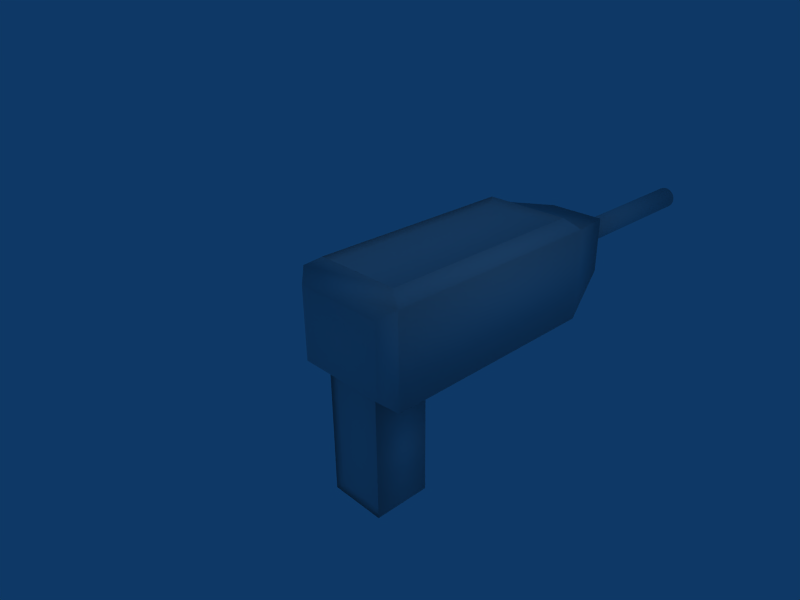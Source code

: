 # Source: pistol.blend  (saved by Blender 2.49.2; exported with 4.5.12 LTS)
import bpy
from mathutils import Matrix  # noqa: F401  (used for matrix-valued properties, if any)

bpy.ops.wm.read_factory_settings(use_empty=True)
scene = bpy.context.scene
scene.name = 'Scene'

# ---- collections
col_collection_1 = bpy.data.collections.new('Collection 1'); scene.collection.children.link(col_collection_1)

# ---- materials (node trees are filled in below, after node groups)
mat_material = bpy.data.materials.new('Material')
mat_material.alpha_threshold = 0.0
mat_material.roughness = 0.5
mat_material.line_color = (0.0, 0.0, 0.0, 1.0)

# ---- material node trees

# ---- world
world_world = bpy.data.worlds.new('World'); scene.world = world_world
world_world.color = (0.05656, 0.2208, 0.4)
world_world.use_sun_shadow = False
world_world.sun_shadow_jitter_overblur = 0.0
world_world.cycles.sampling_method = 'MANUAL'
world_world.cycles.sample_map_resolution = 256

# ---- cameras
cam_camera = bpy.data.cameras.new('Camera')
cam_camera.passepartout_alpha = 0.2
cam_camera.clip_end = 100.0
cam_camera.lens = 35.0
cam_camera.ortho_scale = 7.314
cam_camera.show_passepartout = False
cam_camera.show_safe_areas = True
cam_camera.dof.focus_distance = 0.0
cam_camera.dof.aperture_fstop = 128.0

# ---- lights
light_spot = bpy.data.lights.new('Spot', 'POINT')
light_spot.transmission_factor = 0.0
light_spot.cutoff_distance = 30.0
light_spot.energy = 100.0
light_spot.shadow_buffer_clip_start = 1.001
light_spot.shadow_soft_size = 1.0
light_spot.shadow_maximum_resolution = 0.006
light_spot.use_absolute_resolution = True
light_spot.cycles.use_multiple_importance_sampling = False

# ---- meshes
me_cylinder = bpy.data.meshes.new('Cylinder')
me_cylinder.from_pydata([(2.511, 14.85, -21.53), (2.511, 14.85, -26.55), (-2.511, 14.85, -26.55), (-2.511, 14.85, -21.53), (2.511, 4.035, -21.53), (2.511, 4.035, -26.55), (-2.511, 4.035, -26.55), (-2.511, 4.035, -21.53), (-2.139, 4.407, -26.19), (2.139, 4.407, -26.19), (-2.139, 14.48, -26.19), (2.139, 14.48, -26.19), (0.7071, 0.7071, -1.0), (0.8315, 0.5556, -1.0), (0.9239, 0.3827, -1.0), (0.9808, 0.1951, -1.0), (1.0, 7.55e-08, -1.0), (0.9808, -0.1951, -1.0), (0.9239, -0.3827, -1.0), (0.8315, -0.5556, -1.0), (0.7071, -0.7071, -1.0), (0.5556, -0.8315, -1.0), (0.3827, -0.9239, -1.0), (0.1951, -0.9808, -1.0), (-3.258e-07, -1.0, -1.0), (-0.1951, -0.9808, -1.0), (-0.3827, -0.9239, -1.0), (-0.5556, -0.8315, -1.0), (-0.7071, -0.7071, -1.0), (-0.8315, -0.5556, -1.0), (-0.9239, -0.3827, -1.0), (-0.9808, -0.1951, -1.0), (-1.0, 9.656e-07, -1.0), (-0.9808, 0.1951, -1.0), (-0.9239, 0.3827, -1.0), (-0.8315, 0.5556, -1.0), (-0.7071, 0.7071, -1.0), (-0.5556, 0.8315, -1.0), (-0.3827, 0.9239, -1.0), (-0.1951, 0.9808, -1.0), (1.605e-06, 1.0, -1.0), (0.1951, 0.9808, -1.0), (0.3827, 0.9239, -1.0), (0.5556, 0.8315, -1.0), (0.7071, 0.7071, 16.0), (0.8315, 0.5556, 16.0), (0.9239, 0.3827, 16.0), (0.9808, 0.1951, 16.0), (1.0, -1.113e-06, 16.0), (0.9808, -0.1951, 16.0), (0.9239, -0.3827, 16.0), (0.8315, -0.5556, 16.0), (0.7071, -0.7071, 16.0), (0.5556, -0.8315, 16.0), (0.3827, -0.9239, 16.0), (0.1951, -0.9808, 16.0), (9.298e-07, -1.0, 16.0), (-0.1951, -0.9808, 16.0), (-0.3827, -0.9239, 16.0), (-0.5556, -0.8315, 16.0), (-0.7071, -0.7071, 16.0), (-0.8315, -0.5556, 16.0), (-0.9239, -0.3827, 16.0), (-0.9808, -0.1951, 16.0), (-1.0, -2.972e-06, 16.0), (-0.9808, 0.1951, 16.0), (-0.9239, 0.3827, 16.0), (-0.8315, 0.5556, 16.0), (-0.7071, 0.7071, 16.0), (-0.5556, 0.8315, 16.0), (-0.3827, 0.9239, 16.0), (-0.1951, 0.9808, 16.0), (-7.28e-06, 1.0, 16.0), (0.1951, 0.9808, 16.0), (0.3827, 0.9239, 16.0), (0.5556, 0.8315, 16.0), (0.0, 0.0, -1.0), (2.051e-15, 1.132e-06, 16.0), (5.0, 3.992, -6.543), (5.0, 3.992, -26.54), (-5.0, 3.992, -26.54), (-5.0, 3.992, -6.543), (5.0, -4.008, -6.543), (5.0, -4.008, -26.54), (-5.0, -4.008, -26.54), (-5.0, -4.008, -6.543), (-2.5, -2.508, 0.1255), (2.5, -2.508, 0.1255), (-2.5, 2.492, 0.1255), (2.5, 2.492, 0.1255), (-3.704, -4.848, -7.284), (-3.704, -4.848, -25.8), (3.704, -4.848, -25.8), (3.704, -4.848, -7.284), (3.44, -4.432, -7.944), (3.44, -4.432, -25.14), (-3.44, -4.432, -25.14), (-3.44, -4.432, -7.944), (2.172, 2.164, -1.022), (-2.172, 2.164, -1.022), (2.172, -2.18, -1.022), (-2.172, -2.18, -1.022), (-3.884, -3.115, -27.59), (3.884, -3.115, -27.59), (-3.884, 3.099, -27.59), (3.884, 3.099, -27.59)], [], [(0, 1, 2, 3), (4, 7, 6, 5), (0, 4, 5, 1), (2, 6, 7, 3), (4, 0, 3, 7), (6, 2, 10, 8), (1, 5, 9, 11), (5, 6, 8, 9), (2, 1, 11, 10), (11, 9, 8, 10), (76, 12, 13), (77, 45, 44), (76, 13, 14), (77, 46, 45), (76, 14, 15), (77, 47, 46), (76, 15, 16), (77, 48, 47), (76, 16, 17), (77, 49, 48), (76, 17, 18), (77, 50, 49), (76, 18, 19), (77, 51, 50), (76, 19, 20), (77, 52, 51), (76, 20, 21), (77, 53, 52), (76, 21, 22), (77, 54, 53), (76, 22, 23), (77, 55, 54), (76, 23, 24), (77, 56, 55), (76, 24, 25), (77, 57, 56), (76, 25, 26), (77, 58, 57), (76, 26, 27), (77, 59, 58), (76, 27, 28), (77, 60, 59), (76, 28, 29), (77, 61, 60), (76, 29, 30), (77, 62, 61), (76, 30, 31), (77, 63, 62), (76, 31, 32), (77, 64, 63), (76, 32, 33), (77, 65, 64), (76, 33, 34), (77, 66, 65), (76, 34, 35), (77, 67, 66), (76, 35, 36), (77, 68, 67), (76, 36, 37), (77, 69, 68), (76, 37, 38), (77, 70, 69), (76, 38, 39), (77, 71, 70), (76, 39, 40), (77, 72, 71), (76, 40, 41), (77, 73, 72), (76, 41, 42), (77, 74, 73), (76, 42, 43), (77, 75, 74), (43, 12, 76), (77, 44, 75), (12, 44, 45, 13), (13, 45, 46, 14), (14, 46, 47, 15), (15, 47, 48, 16), (16, 48, 49, 17), (17, 49, 50, 18), (18, 50, 51, 19), (19, 51, 52, 20), (20, 52, 53, 21), (21, 53, 54, 22), (22, 54, 55, 23), (23, 55, 56, 24), (24, 56, 57, 25), (25, 57, 58, 26), (26, 58, 59, 27), (27, 59, 60, 28), (28, 60, 61, 29), (29, 61, 62, 30), (30, 62, 63, 31), (31, 63, 64, 32), (32, 64, 65, 33), (33, 65, 66, 34), (34, 66, 67, 35), (35, 67, 68, 36), (36, 68, 69, 37), (37, 69, 70, 38), (38, 70, 71, 39), (39, 71, 72, 40), (40, 72, 73, 41), (41, 73, 74, 42), (42, 74, 75, 43), (44, 12, 43, 75), (78, 79, 80, 81), (78, 82, 83, 79), (80, 84, 85, 81), (85, 82, 87, 86), (81, 85, 86, 88), (82, 78, 89, 87), (78, 81, 88, 89), (85, 84, 91, 90), (84, 83, 92, 91), (82, 85, 90, 93), (83, 82, 93, 92), (92, 93, 94, 95), (93, 90, 97, 94), (91, 92, 95, 96), (90, 91, 96, 97), (94, 97, 96, 95), (89, 88, 99, 98), (87, 89, 98, 100), (88, 86, 101, 99), (86, 87, 100, 101), (100, 98, 99, 101), (83, 84, 102, 103), (84, 80, 104, 102), (79, 83, 103, 105), (80, 79, 105, 104), (105, 103, 102, 104)])
me_cylinder.polygons.foreach_set('use_smooth', [True] * 132)
_uv = me_cylinder.uv_layers.new(name='UVTex')
_uv.uv.foreach_set('vector', [0.7111, 0.8692, 0.5967, 0.8696, 0.5964, 0.7395, 0.7107, 0.7391, 0.8257, 0.8699, 0.8254, 1.0, 0.7111, 0.9996, 0.7114, 0.8696, 0.8935, 0.4796, 0.894, 0.7596, 0.7798, 0.76, 0.7793, 0.4799, 0.7664, 0.4792, 0.7669, 0.1991, 0.8811, 0.1995, 0.8806, 0.4796, 0.2976, 0.9736, 0.2984, 0.6935, 0.4128, 0.6939, 0.412, 0.974, 0.2284, 0.718, 0.2292, 0.9982, 0.2207, 0.9886, 0.22, 0.7277, 0.1148, 0.9986, 0.114, 0.7184, 0.1225, 0.7281, 0.1232, 0.9889, 0.114, 0.7184, 0.2284, 0.718, 0.22, 0.7277, 0.1225, 0.7281, 0.2292, 0.9982, 0.1148, 0.9986, 0.1232, 0.9889, 0.2207, 0.9886, 0.1232, 0.9889, 0.1225, 0.7281, 0.22, 0.7277, 0.2207, 0.9886, 0.02267, 0.8566, 0.01193, 0.8795, 0.008219, 0.8766, 0.07659, 0.8566, 0.09838, 0.8641, 0.09668, 0.8688, 0.02267, 0.8566, 0.008219, 0.8766, 0.005061, 0.8731, 0.07659, 0.8566, 0.09926, 0.8592, 0.09838, 0.8641, 0.02267, 0.8566, 0.005061, 0.8731, 0.00258, 0.8688, 0.07659, 0.8566, 0.09926, 0.8541, 0.09926, 0.8592, 0.02267, 0.8566, 0.00258, 0.8688, 0.0008712, 0.8641, 0.07659, 0.8566, 0.09838, 0.8491, 0.09926, 0.8541, 0.02267, 0.8566, 0.0008712, 0.8641, 0.0, 0.8592, 0.07659, 0.8566, 0.09668, 0.8444, 0.09838, 0.8491, 0.02267, 0.8566, 0.0, 0.8592, 2.715e-09, 0.8541, 0.07659, 0.8566, 0.09419, 0.8402, 0.09668, 0.8444, 0.02267, 0.8566, 2.715e-09, 0.8541, 0.0008712, 0.8491, 0.07659, 0.8566, 0.09104, 0.8366, 0.09419, 0.8402, 0.02267, 0.8566, 0.0008712, 0.8491, 0.00258, 0.8444, 0.07659, 0.8566, 0.08732, 0.8338, 0.09104, 0.8366, 0.02267, 0.8566, 0.00258, 0.8444, 0.005061, 0.8402, 0.07659, 0.8566, 0.0832, 0.8319, 0.08732, 0.8338, 0.02267, 0.8566, 0.005061, 0.8402, 0.008219, 0.8366, 0.07659, 0.8566, 0.07882, 0.8309, 0.0832, 0.8319, 0.02267, 0.8566, 0.008219, 0.8366, 0.01193, 0.8338, 0.07659, 0.8566, 0.07435, 0.8309, 0.07882, 0.8309, 0.02267, 0.8566, 0.01193, 0.8338, 0.01606, 0.8319, 0.07659, 0.8566, 0.06997, 0.8319, 0.07435, 0.8309, 0.02267, 0.8566, 0.01606, 0.8319, 0.02044, 0.8309, 0.07659, 0.8566, 0.06585, 0.8338, 0.06997, 0.8319, 0.02267, 0.8566, 0.02044, 0.8309, 0.0249, 0.8309, 0.07659, 0.8566, 0.06214, 0.8366, 0.06585, 0.8338, 0.02267, 0.8566, 0.0249, 0.8309, 0.02928, 0.8319, 0.07659, 0.8566, 0.05898, 0.8402, 0.06214, 0.8366, 0.02267, 0.8566, 0.02928, 0.8319, 0.03341, 0.8338, 0.07659, 0.8566, 0.0565, 0.8444, 0.05898, 0.8402, 0.02267, 0.8566, 0.03341, 0.8338, 0.03712, 0.8366, 0.07659, 0.8566, 0.05479, 0.8491, 0.0565, 0.8444, 0.02267, 0.8566, 0.03712, 0.8366, 0.04028, 0.8402, 0.07659, 0.8566, 0.05392, 0.8541, 0.05479, 0.8491, 0.02267, 0.8566, 0.04028, 0.8402, 0.04276, 0.8444, 0.07659, 0.8566, 0.05392, 0.8592, 0.05392, 0.8541, 0.02267, 0.8566, 0.04276, 0.8444, 0.04447, 0.8491, 0.07659, 0.8566, 0.05479, 0.8641, 0.05392, 0.8592, 0.02267, 0.8566, 0.04447, 0.8491, 0.04534, 0.8541, 0.07659, 0.8566, 0.0565, 0.8688, 0.05479, 0.8641, 0.02267, 0.8566, 0.04534, 0.8541, 0.04534, 0.8592, 0.07659, 0.8566, 0.05898, 0.8731, 0.0565, 0.8688, 0.02267, 0.8566, 0.04534, 0.8592, 0.04447, 0.8641, 0.07659, 0.8566, 0.06213, 0.8766, 0.05898, 0.8731, 0.02267, 0.8566, 0.04447, 0.8641, 0.04276, 0.8688, 0.07659, 0.8566, 0.06585, 0.8795, 0.06213, 0.8766, 0.02267, 0.8566, 0.04276, 0.8688, 0.04028, 0.8731, 0.07659, 0.8566, 0.06997, 0.8814, 0.06585, 0.8795, 0.02267, 0.8566, 0.04028, 0.8731, 0.03712, 0.8766, 0.07659, 0.8566, 0.07435, 0.8824, 0.06997, 0.8814, 0.02267, 0.8566, 0.03712, 0.8766, 0.03341, 0.8795, 0.07659, 0.8566, 0.07882, 0.8824, 0.07435, 0.8824, 0.02267, 0.8566, 0.03341, 0.8795, 0.02928, 0.8814, 0.07659, 0.8566, 0.0832, 0.8814, 0.07882, 0.8824, 0.02267, 0.8566, 0.02928, 0.8814, 0.0249, 0.8824, 0.07659, 0.8566, 0.08732, 0.8795, 0.0832, 0.8814, 0.02267, 0.8566, 0.0249, 0.8824, 0.02044, 0.8824, 0.07659, 0.8566, 0.09104, 0.8766, 0.08732, 0.8795, 0.02267, 0.8566, 0.02044, 0.8824, 0.01606, 0.8814, 0.07659, 0.8566, 0.09419, 0.8731, 0.09104, 0.8766, 0.01606, 0.8814, 0.01193, 0.8795, 0.02267, 0.8566, 0.07659, 0.8566, 0.09668, 0.8688, 0.09419, 0.8731, 0.9801, 0.04015, 0.9813, 0.4795, 0.9779, 0.4793, 0.9767, 0.03996, 0.9767, 0.03996, 0.9779, 0.4793, 0.974, 0.4791, 0.9728, 0.03982, 0.9728, 0.03982, 0.974, 0.4791, 0.9698, 0.4791, 0.9686, 0.03974, 0.9686, 0.03974, 0.9698, 0.4791, 0.9653, 0.479, 0.9641, 0.03972, 0.9641, 0.03972, 0.9653, 0.479, 0.9609, 0.4791, 0.9597, 0.03976, 0.9597, 0.03976, 0.9609, 0.4791, 0.9566, 0.4792, 0.9554, 0.03986, 0.9554, 0.03986, 0.9566, 0.4792, 0.9526, 0.4793, 0.9514, 0.04002, 0.9514, 0.04002, 0.9526, 0.4793, 0.9491, 0.4796, 0.9479, 0.04022, 0.9145, 0.4791, 0.9157, 0.03946, 0.9192, 0.03962, 0.918, 0.4793, 0.918, 0.4793, 0.9192, 0.03962, 0.9231, 0.03974, 0.9219, 0.4794, 0.9219, 0.4794, 0.9231, 0.03974, 0.9274, 0.03982, 0.9262, 0.4795, 0.9262, 0.4795, 0.9274, 0.03982, 0.9318, 0.03986, 0.9306, 0.4796, 0.9306, 0.4796, 0.9318, 0.03986, 0.9363, 0.03986, 0.9351, 0.4795, 0.9351, 0.4795, 0.9363, 0.03986, 0.9405, 0.0398, 0.9394, 0.4795, 0.9394, 0.4795, 0.9405, 0.0398, 0.9445, 0.03971, 0.9433, 0.4794, 0.9433, 0.4794, 0.9445, 0.03971, 0.9479, 0.03957, 0.9467, 0.4793, 0.9558, 0.9189, 0.957, 0.4796, 0.9605, 0.4798, 0.9593, 0.9191, 0.9593, 0.9191, 0.9605, 0.4798, 0.9644, 0.4799, 0.9632, 0.9192, 0.9632, 0.9192, 0.9644, 0.4799, 0.9687, 0.48, 0.9675, 0.9193, 0.9675, 0.9193, 0.9687, 0.48, 0.9732, 0.4801, 0.972, 0.9194, 0.972, 0.9194, 0.9732, 0.4801, 0.9776, 0.48, 0.9764, 0.9194, 0.9764, 0.9194, 0.9776, 0.48, 0.9819, 0.48, 0.9807, 0.9193, 0.9807, 0.9193, 0.9819, 0.48, 0.9858, 0.4798, 0.9846, 0.9191, 0.9846, 0.9191, 0.9858, 0.4798, 0.9892, 0.4796, 0.988, 0.919, 0.8811, 0.4792, 0.8823, 0.03942, 0.8858, 0.03957, 0.8846, 0.4793, 0.8846, 0.4793, 0.8858, 0.03957, 0.8897, 0.03968, 0.8885, 0.4794, 0.8885, 0.4794, 0.8897, 0.03968, 0.894, 0.03976, 0.8928, 0.4795, 0.8928, 0.4795, 0.894, 0.03976, 0.8984, 0.0398, 0.8972, 0.4796, 0.8972, 0.4796, 0.8984, 0.0398, 0.9029, 0.03979, 0.9017, 0.4795, 0.9017, 0.4795, 0.9029, 0.03979, 0.9071, 0.03974, 0.906, 0.4795, 0.906, 0.4795, 0.9071, 0.03974, 0.9111, 0.03965, 0.9099, 0.4794, 0.9145, 0.03953, 0.9133, 0.4793, 0.9099, 0.4794, 0.9111, 0.03965, 0.2292, 0.1748, 0.2278, 0.6921, 0.0, 0.6913, 0.001396, 0.174, 0.5964, 0.5169, 0.4142, 0.5173, 0.4128, 0.0004285, 0.595, 0.0, 0.4114, 0.6935, 0.2292, 0.6931, 0.2306, 0.1762, 0.4128, 0.1767, 0.4128, 0.9524, 0.4135, 0.6935, 0.5666, 0.7588, 0.5663, 0.8882, 0.4128, 0.1767, 0.2306, 0.1762, 0.2643, 0.0, 0.3782, 0.0002679, 0.4142, 0.5173, 0.5964, 0.5169, 0.5618, 0.6933, 0.4479, 0.6935, 0.2292, 0.1748, 0.001396, 0.174, 0.05881, 0.0, 0.1727, 0.0003972, 0.8954, 0.9968, 0.894, 0.4796, 0.9236, 0.4976, 0.9249, 0.9766, 0.2969, 0.6935, 0.2976, 0.9524, 0.2784, 0.9189, 0.2779, 0.7271, 0.5957, 0.6935, 0.5964, 0.9524, 0.5772, 0.9189, 0.5767, 0.7271, 0.9249, 0.9968, 0.9263, 0.4796, 0.9558, 0.4998, 0.9545, 0.9788, 0.9892, 0.9581, 0.9905, 0.4796, 1.0, 0.497, 0.9988, 0.9415, 0.5977, 0.0, 0.7664, 0.0005884, 0.7604, 0.01713, 0.6037, 0.01658, 0.7651, 0.4796, 0.5964, 0.479, 0.6025, 0.4614, 0.7592, 0.462, 0.9826, 0.4796, 0.9813, 0.0009818, 0.991, 0.01758, 0.9922, 0.4621, 0.6037, 0.01658, 0.7604, 0.01713, 0.7592, 0.462, 0.6025, 0.4614, 0.7375, 0.7391, 0.7378, 0.8686, 0.7114, 0.8602, 0.7111, 0.7477, 0.7932, 0.0, 0.7929, 0.1294, 0.7664, 0.121, 0.7666, 0.008537, 0.7644, 0.7391, 0.7646, 0.8685, 0.738, 0.86, 0.7378, 0.7475, 0.8196, 0.0, 0.8199, 0.1295, 0.7935, 0.1211, 0.7932, 0.008585, 0.09895, 0.718, 0.09926, 0.8305, 0.0003036, 0.8309, 0.0, 0.7184, 0.2526, 0.6935, 0.2519, 0.9524, 0.2292, 0.9235, 0.2297, 0.7223, 0.5964, 0.4802, 0.7786, 0.4796, 0.7584, 0.5085, 0.6168, 0.509, 0.7793, 0.7385, 0.5971, 0.7391, 0.6174, 0.7101, 0.7589, 0.7096, 0.0, 0.6913, 0.2278, 0.6921, 0.2023, 0.718, 0.02535, 0.7174, 0.7589, 0.7096, 0.6174, 0.7101, 0.6168, 0.509, 0.7584, 0.5085])
me_cylinder.materials.append(mat_material)
me_cylinder.use_remesh_preserve_volume = False
me_cylinder.use_remesh_preserve_attributes = False
me_cylinder.use_mirror_vertex_groups = False
me_cylinder.update()

# ---- objects
ob_cylinder = bpy.data.objects.new('Cylinder', me_cylinder)
ob_lamp = bpy.data.objects.new('Lamp', light_spot)
ob_camera = bpy.data.objects.new('Camera', cam_camera)

# ---- transforms, parenting, visibility, modifiers, constraints
ob_cylinder.location = (0.0, 4.809, -0.001605)
ob_cylinder.rotation_euler = (-1.571, -1.367e-16, 1.367e-16)
ob_cylinder.scale = (0.2, 0.2, 0.2)
ob_cylinder.lock_rotations_4d = False
ob_cylinder.empty_display_type = 'ARROWS'
ob_cylinder.lineart.crease_threshold = 0.0
ob_lamp.location = (4.076, 1.005, 5.904)
ob_lamp.rotation_euler = (0.6503, 0.05522, 1.866)
ob_lamp.lock_rotations_4d = False
ob_lamp.empty_display_type = 'ARROWS'
ob_lamp.color = (0.0, 0.0, 0.0, 0.0)
ob_lamp.lineart.crease_threshold = 0.0
ob_camera.location = (7.481, -6.508, 5.344)
ob_camera.rotation_euler = (1.109, 0.01082, 0.8149)
ob_camera.lock_rotations_4d = False
ob_camera.empty_display_type = 'ARROWS'
ob_camera.color = (0.0, 0.0, 0.0, 0.0)
ob_camera.display_type = 'WIRE'
ob_camera.lineart.crease_threshold = 0.0

# ---- collection membership
col_collection_1.objects.link(ob_cylinder)
col_collection_1.objects.link(ob_lamp)
col_collection_1.objects.link(ob_camera)

# ---- scene / render settings (as saved in the file)
scene.camera = ob_camera
scene.frame_start = 1; scene.frame_end = 250; scene.frame_set(1)
scene.render.engine = 'BLENDER_EEVEE_NEXT'
scene.render.image_settings.file_format = 'JPEG'
scene.render.image_settings.color_mode = 'RGB'
scene.render.image_settings.compression = 90
scene.render.resolution_x = 800
scene.render.resolution_y = 600
scene.render.pixel_aspect_x = 100.0
scene.render.pixel_aspect_y = 100.0
scene.render.fps = 25
scene.render.dither_intensity = 0.0
scene.render.use_compositing = False
scene.render.use_sequencer = False
scene.render.bake_margin = 2
scene.render.bake_bias = 0.0
scene.render.use_stamp_time = False
scene.render.use_stamp_date = False
scene.render.use_stamp_frame = False
scene.render.use_stamp_camera = False
scene.render.use_stamp_scene = False
scene.render.use_stamp_filename = False
scene.render.use_stamp_render_time = False
scene.render.stamp_font_size = 0
scene.cycles.use_denoising = False
scene.cycles.samples = 10
scene.cycles.sampling_pattern = 'TABULATED_SOBOL'
scene.cycles.light_sampling_threshold = 0.0
scene.cycles.use_adaptive_sampling = False
scene.cycles.use_light_tree = False
scene.cycles.blur_glossy = 0.0
scene.cycles.volume_bounces = 1
scene.cycles.pixel_filter_type = 'GAUSSIAN'
scene.cycles.sample_clamp_indirect = 0.0
scene.view_settings.view_transform = 'Raw'
bpy.context.view_layer.update()
